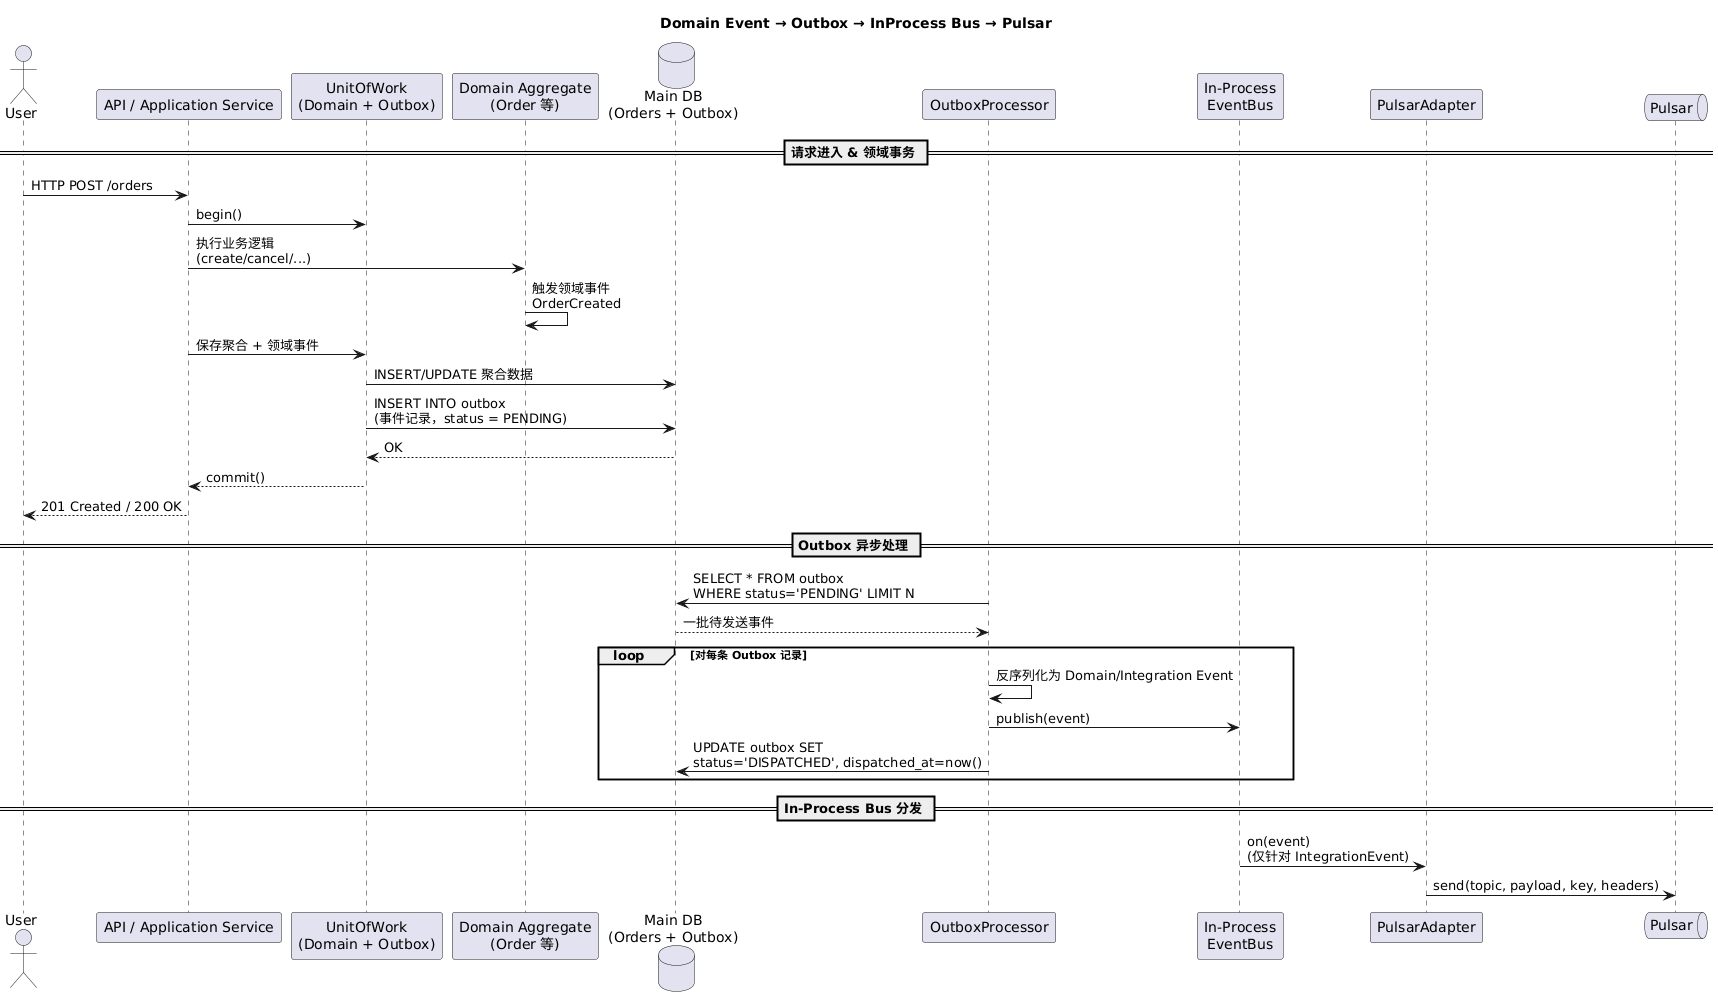

The diagram above was rendered by PlantUML. Its source (embedded in the PNG):
@startuml
title Domain Event → Outbox → InProcess Bus → Pulsar

actor User

participant "API / Application Service" as API
participant "UnitOfWork\n(Domain + Outbox)" as UoW
participant "Domain Aggregate\n(Order 等)" as Aggregate
database "Main DB\n(Orders + Outbox)" as DB
participant "OutboxProcessor" as Processor
participant "In-Process\nEventBus" as Bus
participant "PulsarAdapter" as PulsarAdapter
queue "Pulsar" as Pulsar

== 请求进入 & 领域事务 ==

User -> API: HTTP POST /orders
API -> UoW: begin()
API -> Aggregate: 执行业务逻辑\n(create/cancel/...)
Aggregate -> Aggregate: 触发领域事件\nOrderCreated

API -> UoW: 保存聚合 + 领域事件
UoW -> DB: INSERT/UPDATE 聚合数据
UoW -> DB: INSERT INTO outbox\n(事件记录，status = PENDING)
DB --> UoW: OK
UoW --> API: commit()
API --> User: 201 Created / 200 OK

== Outbox 异步处理 ==

Processor -> DB: SELECT * FROM outbox\nWHERE status='PENDING' LIMIT N
DB --> Processor: 一批待发送事件

loop 对每条 Outbox 记录
    Processor -> Processor: 反序列化为 Domain/Integration Event
    Processor -> Bus: publish(event)
    Processor -> DB: UPDATE outbox SET\nstatus='DISPATCHED', dispatched_at=now()
end

== In-Process Bus 分发 ==

Bus -> PulsarAdapter: on(event)\n(仅针对 IntegrationEvent)
PulsarAdapter -> Pulsar: send(topic, payload, key, headers)
@enduml